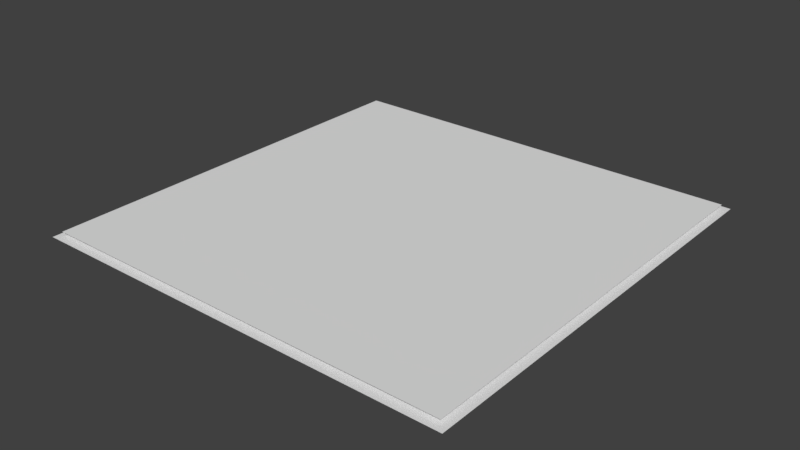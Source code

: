 # Source: Terrain.blend  (saved by Blender 2.79.0; exported with 4.5.12 LTS)
import bpy
from mathutils import Matrix  # noqa: F401  (used for matrix-valued properties, if any)

bpy.ops.wm.read_factory_settings(use_empty=True)
scene = bpy.context.scene
scene.name = 'Scene'

# ---- collections
col_collection_1 = bpy.data.collections.new('Collection 1'); scene.collection.children.link(col_collection_1)

# ---- materials (node trees are filled in below, after node groups)
mat_material = bpy.data.materials.new('Material')
mat_material.alpha_threshold = 0.0
mat_material.use_transparent_shadow = False
mat_material.roughness = 0.5

# ---- material node trees

# ---- world
world_world = bpy.data.worlds.new('World'); scene.world = world_world
world_world.color = (0.05088, 0.05088, 0.05088)
world_world.use_sun_shadow = False
world_world.sun_shadow_jitter_overblur = 0.0
world_world.cycles.sampling_method = 'MANUAL'

# ---- meshes
me_plane_001 = bpy.data.meshes.new('Plane.001')
me_plane_001.from_pydata([(-1.0, -1.0, 0.0), (1.0, -1.0, 0.0), (-1.0, 1.0, 0.0), (1.0, 1.0, 0.0)], [], [(0, 1, 3, 2)])
_uv = me_plane_001.uv_layers.new(name='UVMap')
_uv.uv.foreach_set('vector', [0.0001, 9.998e-05, 0.9999, 9.998e-05, 0.9999, 0.9999, 9.998e-05, 0.9999])
_ca = me_plane_001.color_attributes.new('Col', 'BYTE_COLOR', 'CORNER')
_ca.data.foreach_set('color', [1.0, 1.0, 1.0, 1.0, 1.0, 1.0, 1.0, 1.0, 1.0, 1.0, 1.0, 1.0, 1.0, 1.0, 1.0, 1.0])
me_plane_001.materials.append(mat_material)
me_plane_001.use_remesh_preserve_volume = False
me_plane_001.use_remesh_preserve_attributes = False
me_plane_001.use_mirror_vertex_groups = False
me_plane_001.update()
me_plane = bpy.data.meshes.new('Plane')
me_plane.from_pydata([(-1.0, -1.0, 0.0), (1.0, -1.0, 0.0), (-1.0, 1.0, 0.0), (1.0, 1.0, 0.0)], [], [(0, 1, 3, 2)])
me_plane.use_remesh_preserve_volume = False
me_plane.use_remesh_preserve_attributes = False
me_plane.use_mirror_vertex_groups = False
me_plane.update()

# ---- objects
ob_terrain = bpy.data.objects.new('Terrain', me_plane_001)
ob_checkboard = bpy.data.objects.new('CheckBoard', me_plane)

# ---- transforms, parenting, visibility, modifiers, constraints
ob_terrain.location = (0.0, 0.0, 0.0)
ob_terrain.scale = (63.49, 63.49, 63.49)
ob_terrain.lineart.crease_threshold = 0.0
_m = ob_terrain.modifiers.new('Multires', 'MULTIRES')
_m.uv_smooth = 'PRESERVE_CORNERS'
_m.quality = 3
_m.levels = 7
_m.sculpt_levels = 7
_m.render_levels = 7
_m.show_only_control_edges = False
_m = ob_terrain.modifiers.new('Displace', 'DISPLACE')
_m.strength = 0.005
_m = ob_terrain.modifiers.new('Displace.001', 'DISPLACE')
_m.strength = 0.005
_m = ob_terrain.modifiers.new('Decimate', 'DECIMATE')
_m.ratio = 0.09
ob_checkboard.location = (0.0, 0.0, -1.12)
ob_checkboard.scale = (65.39, 65.39, 65.39)
ob_checkboard.lineart.crease_threshold = 0.0

# ---- collection membership
col_collection_1.objects.link(ob_terrain)
col_collection_1.objects.link(ob_checkboard)

# ---- scene / render settings (as saved in the file)
scene.frame_start = 1; scene.frame_end = 250; scene.frame_set(1)
scene.render.engine = 'BLENDER_EEVEE_NEXT'
scene.render.resolution_percentage = 50
scene.render.dither_intensity = 0.0
scene.cycles.use_denoising = False
scene.cycles.samples = 128
scene.cycles.sampling_pattern = 'TABULATED_SOBOL'
scene.cycles.use_adaptive_sampling = False
scene.cycles.use_light_tree = False
scene.cycles.blur_glossy = 0.0
scene.cycles.sample_clamp_indirect = 0.0
scene.view_settings.view_transform = 'Standard'
bpy.context.view_layer.update()

# ---- added for rendering (the .blend has no active camera and no usable light): camera, sun
cam_auto = bpy.data.cameras.new('AutoCamera')
cam_auto.lens = 50.0
cam_auto.sensor_width = 36.0
cam_auto.clip_end = 3023.97
ob_auto_camera = bpy.data.objects.new('AutoCamera', cam_auto)
scene.collection.objects.link(ob_auto_camera)
ob_auto_camera.location = (172.307, -206.768, 136.009)
ob_auto_camera.rotation_euler = (1.09748, -7.21219e-08, 0.694738)
scene.camera = ob_auto_camera
light_auto_sun = bpy.data.lights.new('AutoSun', 'SUN')
light_auto_sun.energy = 3.0
light_auto_sun.angle = 0.0523599
ob_auto_sun = bpy.data.objects.new('AutoSun', light_auto_sun)
scene.collection.objects.link(ob_auto_sun)
ob_auto_sun.rotation_euler = (0.872665, 0.174533, 0.523599)
bpy.context.view_layer.update()
